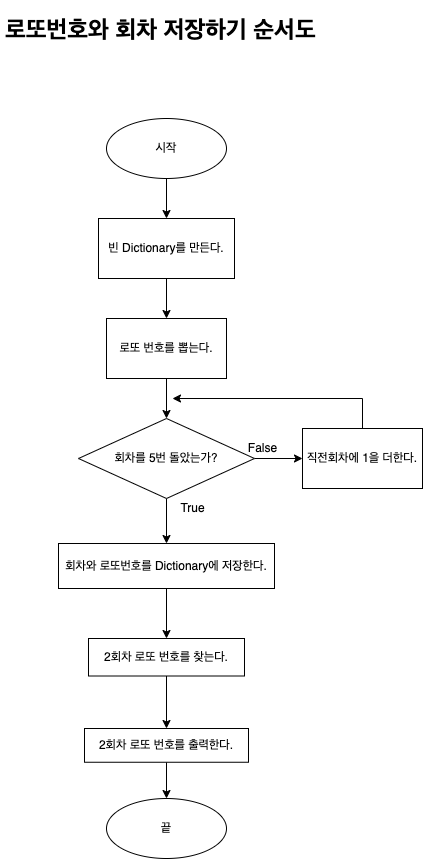

The diagram above was exported from draw.io. Its source (the exported page's mxGraphModel, read from the mxfile embedded in the PNG):
<mxGraphModel dx="1666" dy="769" grid="1" gridSize="10" guides="1" tooltips="1" connect="1" arrows="1" fold="1" page="1" pageScale="1" pageWidth="827" pageHeight="1169" math="0" shadow="0">
  <root>
    <mxCell id="0" />
    <mxCell id="1" parent="0" />
    <mxCell id="0qXEHkBX0N7rZcgJSYVB-1" value="&lt;h1&gt;로또번호와 회차 저장하기 순서도&lt;/h1&gt;" style="text;html=1;strokeColor=none;fillColor=none;spacing=5;spacingTop=-20;whiteSpace=wrap;overflow=hidden;rounded=0;" vertex="1" parent="1">
      <mxGeometry x="248" y="50" width="331" height="40" as="geometry" />
    </mxCell>
    <mxCell id="0qXEHkBX0N7rZcgJSYVB-4" value="" style="edgeStyle=orthogonalEdgeStyle;rounded=0;orthogonalLoop=1;jettySize=auto;html=1;" edge="1" parent="1" source="0qXEHkBX0N7rZcgJSYVB-2" target="0qXEHkBX0N7rZcgJSYVB-3">
      <mxGeometry relative="1" as="geometry" />
    </mxCell>
    <mxCell id="0qXEHkBX0N7rZcgJSYVB-2" value="시작" style="ellipse;whiteSpace=wrap;html=1;" vertex="1" parent="1">
      <mxGeometry x="354" y="158" width="120" height="60" as="geometry" />
    </mxCell>
    <mxCell id="0qXEHkBX0N7rZcgJSYVB-36" value="" style="edgeStyle=orthogonalEdgeStyle;rounded=0;orthogonalLoop=1;jettySize=auto;html=1;" edge="1" parent="1" source="0qXEHkBX0N7rZcgJSYVB-3" target="0qXEHkBX0N7rZcgJSYVB-35">
      <mxGeometry relative="1" as="geometry" />
    </mxCell>
    <mxCell id="0qXEHkBX0N7rZcgJSYVB-3" value="빈 Dictionary를 만든다." style="whiteSpace=wrap;html=1;" vertex="1" parent="1">
      <mxGeometry x="346" y="258" width="136" height="60" as="geometry" />
    </mxCell>
    <mxCell id="0qXEHkBX0N7rZcgJSYVB-38" value="" style="edgeStyle=orthogonalEdgeStyle;rounded=0;orthogonalLoop=1;jettySize=auto;html=1;" edge="1" parent="1" source="0qXEHkBX0N7rZcgJSYVB-35" target="0qXEHkBX0N7rZcgJSYVB-37">
      <mxGeometry relative="1" as="geometry" />
    </mxCell>
    <mxCell id="0qXEHkBX0N7rZcgJSYVB-35" value="로또 번호를 뽑는다." style="whiteSpace=wrap;html=1;" vertex="1" parent="1">
      <mxGeometry x="354" y="358" width="120" height="60" as="geometry" />
    </mxCell>
    <mxCell id="0qXEHkBX0N7rZcgJSYVB-40" value="" style="edgeStyle=orthogonalEdgeStyle;rounded=0;orthogonalLoop=1;jettySize=auto;html=1;" edge="1" parent="1" source="0qXEHkBX0N7rZcgJSYVB-37" target="0qXEHkBX0N7rZcgJSYVB-39">
      <mxGeometry relative="1" as="geometry" />
    </mxCell>
    <mxCell id="0qXEHkBX0N7rZcgJSYVB-43" value="" style="edgeStyle=orthogonalEdgeStyle;rounded=0;orthogonalLoop=1;jettySize=auto;html=1;" edge="1" parent="1" source="0qXEHkBX0N7rZcgJSYVB-37" target="0qXEHkBX0N7rZcgJSYVB-42">
      <mxGeometry relative="1" as="geometry" />
    </mxCell>
    <mxCell id="0qXEHkBX0N7rZcgJSYVB-37" value="회차를 5번 돌았는가?" style="rhombus;whiteSpace=wrap;html=1;" vertex="1" parent="1">
      <mxGeometry x="326" y="458" width="176" height="80" as="geometry" />
    </mxCell>
    <mxCell id="0qXEHkBX0N7rZcgJSYVB-41" style="edgeStyle=orthogonalEdgeStyle;rounded=0;orthogonalLoop=1;jettySize=auto;html=1;" edge="1" parent="1" source="0qXEHkBX0N7rZcgJSYVB-39">
      <mxGeometry relative="1" as="geometry">
        <mxPoint x="420" y="438" as="targetPoint" />
        <Array as="points">
          <mxPoint x="610" y="438" />
        </Array>
      </mxGeometry>
    </mxCell>
    <mxCell id="0qXEHkBX0N7rZcgJSYVB-39" value="직전회차에 1을 더한다." style="whiteSpace=wrap;html=1;" vertex="1" parent="1">
      <mxGeometry x="550" y="468" width="120" height="60" as="geometry" />
    </mxCell>
    <mxCell id="0qXEHkBX0N7rZcgJSYVB-47" value="" style="edgeStyle=orthogonalEdgeStyle;rounded=0;orthogonalLoop=1;jettySize=auto;html=1;" edge="1" parent="1" source="0qXEHkBX0N7rZcgJSYVB-42" target="0qXEHkBX0N7rZcgJSYVB-46">
      <mxGeometry relative="1" as="geometry" />
    </mxCell>
    <mxCell id="0qXEHkBX0N7rZcgJSYVB-42" value="회차와 로또번호를 Dictionary에 저장한다." style="whiteSpace=wrap;html=1;" vertex="1" parent="1">
      <mxGeometry x="306" y="583" width="216" height="45" as="geometry" />
    </mxCell>
    <mxCell id="0qXEHkBX0N7rZcgJSYVB-44" value="True" style="text;html=1;align=center;verticalAlign=middle;resizable=0;points=[];autosize=1;strokeColor=none;fillColor=none;" vertex="1" parent="1">
      <mxGeometry x="420" y="538" width="40" height="20" as="geometry" />
    </mxCell>
    <mxCell id="0qXEHkBX0N7rZcgJSYVB-45" value="False" style="text;html=1;align=center;verticalAlign=middle;resizable=0;points=[];autosize=1;strokeColor=none;fillColor=none;" vertex="1" parent="1">
      <mxGeometry x="490" y="478" width="40" height="20" as="geometry" />
    </mxCell>
    <mxCell id="0qXEHkBX0N7rZcgJSYVB-49" value="" style="edgeStyle=orthogonalEdgeStyle;rounded=0;orthogonalLoop=1;jettySize=auto;html=1;" edge="1" parent="1" source="0qXEHkBX0N7rZcgJSYVB-46" target="0qXEHkBX0N7rZcgJSYVB-48">
      <mxGeometry relative="1" as="geometry" />
    </mxCell>
    <mxCell id="0qXEHkBX0N7rZcgJSYVB-46" value="2회차 로또 번호를 찾는다." style="whiteSpace=wrap;html=1;" vertex="1" parent="1">
      <mxGeometry x="336" y="678" width="156" height="37.5" as="geometry" />
    </mxCell>
    <mxCell id="0qXEHkBX0N7rZcgJSYVB-51" value="" style="edgeStyle=orthogonalEdgeStyle;rounded=0;orthogonalLoop=1;jettySize=auto;html=1;" edge="1" parent="1" source="0qXEHkBX0N7rZcgJSYVB-48" target="0qXEHkBX0N7rZcgJSYVB-50">
      <mxGeometry relative="1" as="geometry" />
    </mxCell>
    <mxCell id="0qXEHkBX0N7rZcgJSYVB-48" value="2회차 로또 번호를 출력한다." style="whiteSpace=wrap;html=1;" vertex="1" parent="1">
      <mxGeometry x="332" y="768" width="164" height="33.75" as="geometry" />
    </mxCell>
    <mxCell id="0qXEHkBX0N7rZcgJSYVB-50" value="끝" style="ellipse;whiteSpace=wrap;html=1;" vertex="1" parent="1">
      <mxGeometry x="354" y="838.005" width="120" height="60" as="geometry" />
    </mxCell>
  </root>
</mxGraphModel>